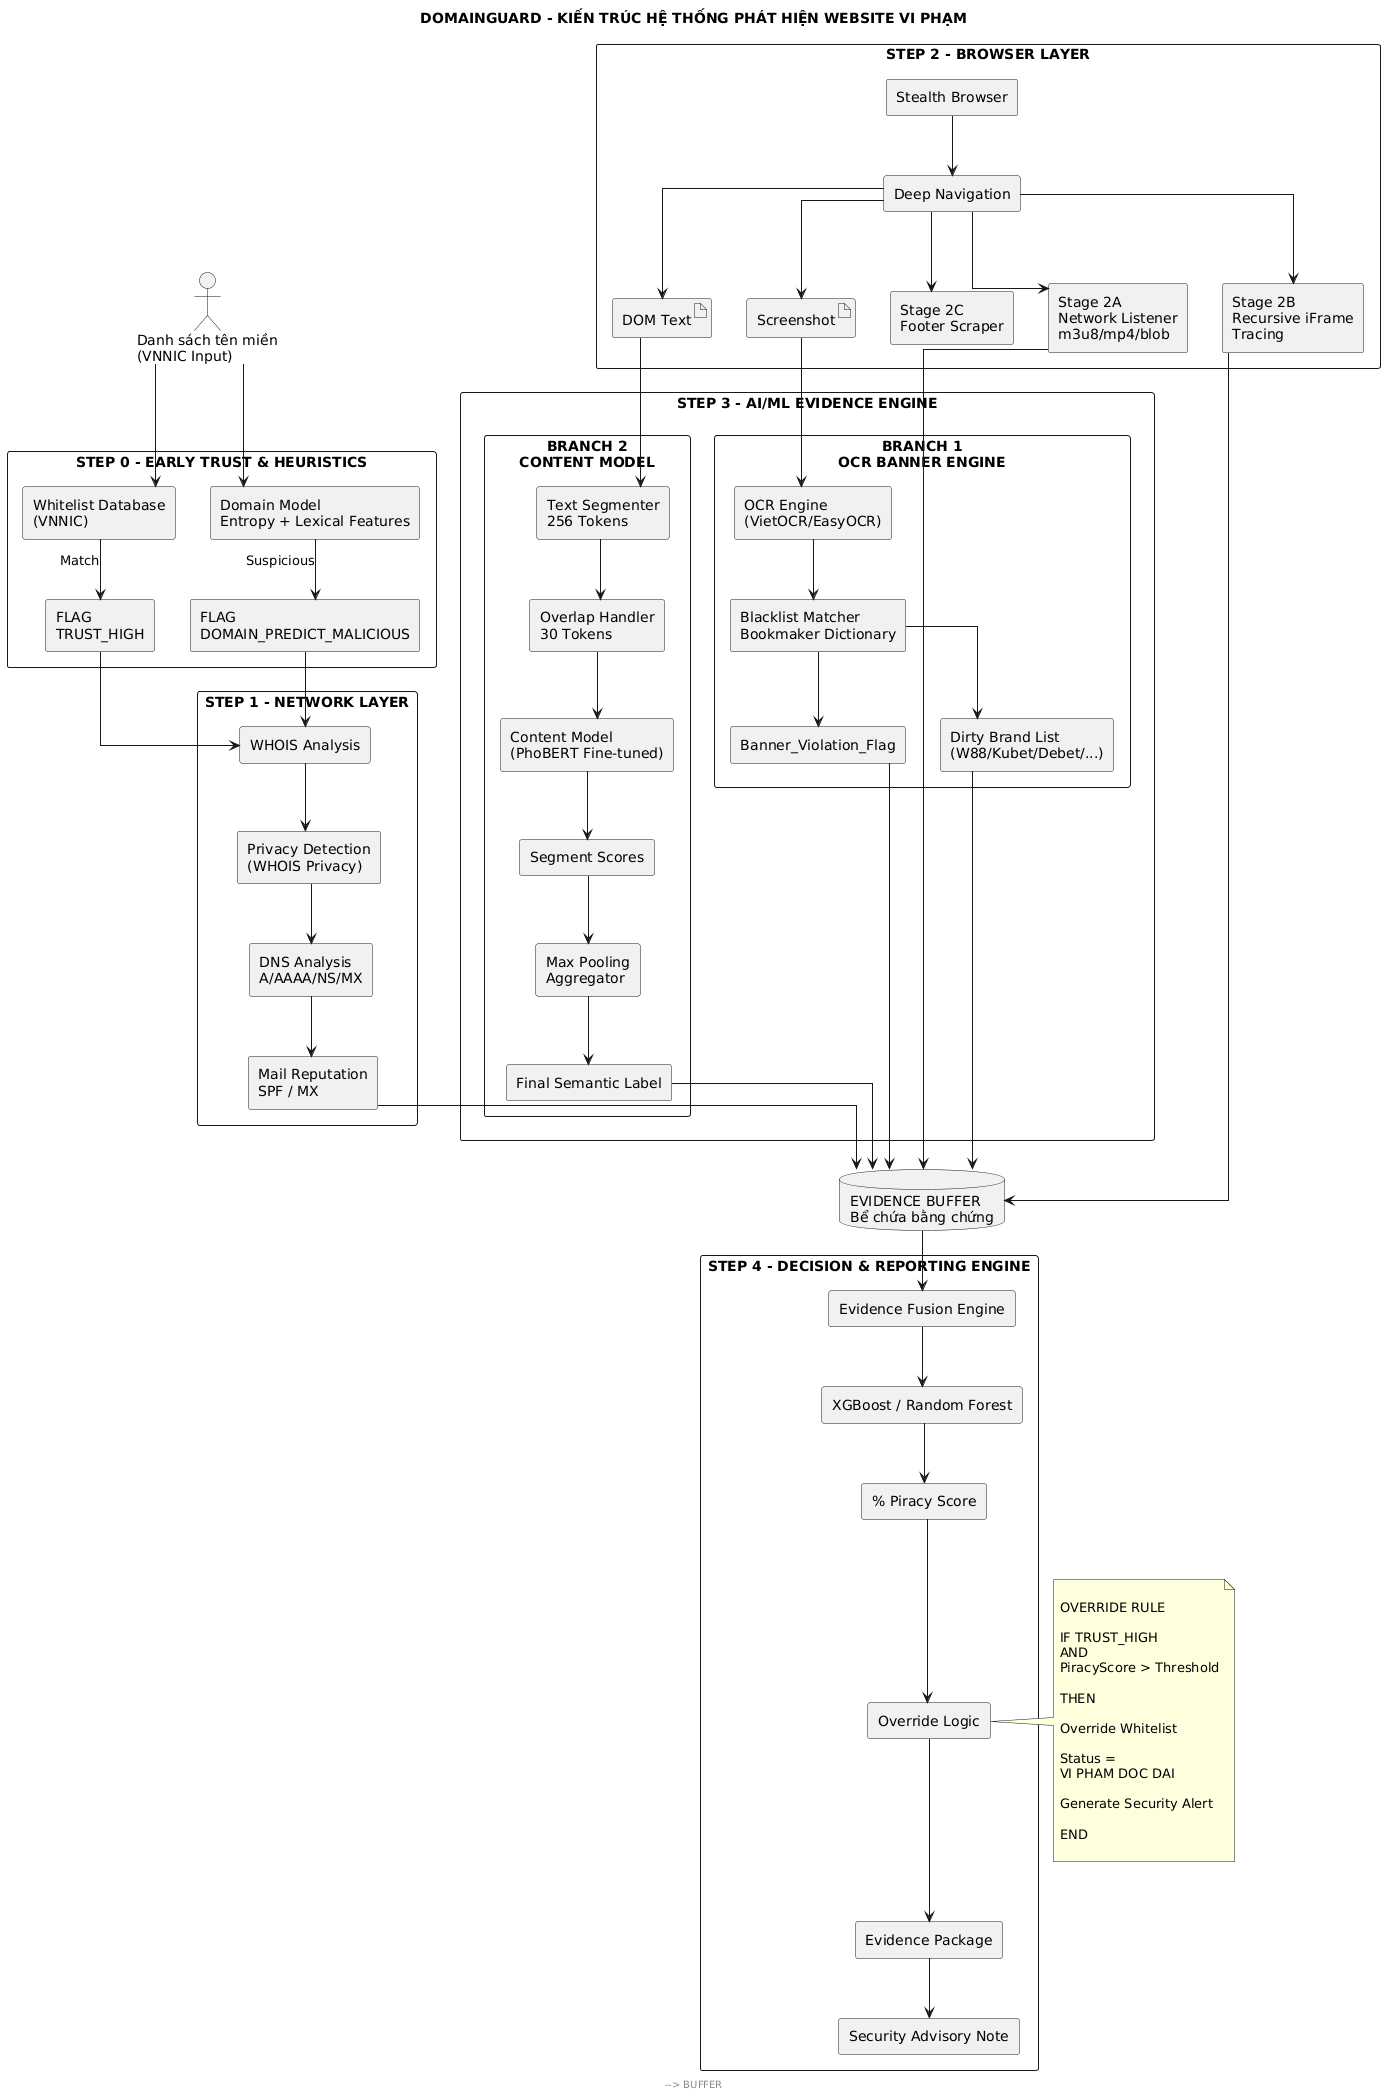

The diagram above was rendered by PlantUML. Its source (embedded in the PNG):
@startuml
skinparam shadowing false
skinparam packageStyle rectangle
skinparam componentStyle rectangle
skinparam linetype ortho
skinparam defaultFontName Arial

title DOMAINGUARD - KIẾN TRÚC HỆ THỐNG PHÁT HIỆN WEBSITE VI PHẠM

actor "Danh sách tên miền\n(VNNIC Input)" as INPUT

database "EVIDENCE BUFFER\nBể chứa bằng chứng" as BUFFER

'========================================================
' STEP 0
'========================================================

package "STEP 0 - EARLY TRUST & HEURISTICS" {

    component "Whitelist Database\n(VNNIC)" as WL

    component "Domain Model\nEntropy + Lexical Features" as DOMAIN_AI

    component "FLAG\nTRUST_HIGH" as TRUST

    component "FLAG\nDOMAIN_PREDICT_MALICIOUS" as MALICIOUS

    WL --> TRUST : Match

    DOMAIN_AI --> MALICIOUS : Suspicious
}

'========================================================
' STEP 1
'========================================================

package "STEP 1 - NETWORK LAYER" {

    component "WHOIS Analysis" as WHOIS

    component "Privacy Detection\n(WHOIS Privacy)" as PRIVACY

    component "DNS Analysis\nA/AAAA/NS/MX" as DNS

    component "Mail Reputation\nSPF / MX" as MAIL

    WHOIS --> PRIVACY
    PRIVACY --> DNS
    DNS --> MAIL
}

'========================================================
' STEP 2
'========================================================

package "STEP 2 - BROWSER LAYER" {

    component "Stealth Browser" as STEALTH

    component "Deep Navigation" as NAV

    component "Stage 2A\nNetwork Listener\nm3u8/mp4/blob" as STREAM

    component "Stage 2B\nRecursive iFrame\nTracing" as IFRAME

    component "Stage 2C\nFooter Scraper" as FOOTER

    artifact "Screenshot" as SCREENSHOT
    artifact "DOM Text" as DOMTEXT

    STEALTH --> NAV

    NAV --> STREAM
    NAV --> IFRAME
    NAV --> FOOTER

    NAV --> SCREENSHOT
    NAV --> DOMTEXT
}

'========================================================
' STEP 3
'========================================================

package "STEP 3 - AI/ML EVIDENCE ENGINE" {

    package "BRANCH 1\nOCR BANNER ENGINE" {

        component "OCR Engine\n(VietOCR/EasyOCR)" as OCR

        component "Blacklist Matcher\nBookmaker Dictionary" as BLACKLIST

        component "Banner_Violation_Flag" as BANNER_FLAG

        component "Dirty Brand List\n(W88/Kubet/Debet/...)" as BRANDLIST

        OCR --> BLACKLIST

        BLACKLIST --> BANNER_FLAG
        BLACKLIST --> BRANDLIST
    }

    package "BRANCH 2\nCONTENT MODEL" {

        component "Text Segmenter\n256 Tokens" as SEGMENT

        component "Overlap Handler\n30 Tokens" as OVERLAP

        component "Content Model\n(PhoBERT Fine-tuned)" as CONTENT

        component "Segment Scores" as SEG_SCORE

        component "Max Pooling\nAggregator" as MAXPOOL

        component "Final Semantic Label" as LABEL

        SEGMENT --> OVERLAP
        OVERLAP --> CONTENT
        CONTENT --> SEG_SCORE
        SEG_SCORE --> MAXPOOL
        MAXPOOL --> LABEL
    }
}

'========================================================
' STEP 4
'========================================================

package "STEP 4 - DECISION & REPORTING ENGINE" {

    component "Evidence Fusion Engine" as FUSION

    component "XGBoost / Random Forest" as ML

    component "% Piracy Score" as SCORE

    component "Override Logic" as OVERRIDE

    component "Evidence Package" as REPORT

    component "Security Advisory Note" as ALERT

    FUSION --> ML
    ML --> SCORE
    SCORE --> OVERRIDE

    OVERRIDE --> REPORT
    REPORT --> ALERT
}

'========================================================
' FLOW
'========================================================

INPUT --> WL
INPUT --> DOMAIN_AI

TRUST --> WHOIS
MALICIOUS --> WHOIS

MAIL --> BUFFER

STREAM --> BUFFER
IFRAME --> BUFFER
FOOTER --> BUFFER

SCREENSHOT --> OCR

DOMTEXT --> SEGMENT

BANNER_FLAG --> BUFFER
BRANDLIST --> BUFFER

LABEL --> BUFFER

BUFFER --> FUSION

note right of OVERRIDE

OVERRIDE RULE

IF TRUST_HIGH
AND
PiracyScore > Threshold

THEN

Override Whitelist

Status =
VI PHAM DOC DAI

Generate Security Alert

END

end note
@enduml